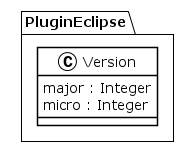

The diagram above was rendered by PlantUML. Its source (embedded in the PNG):
@startuml
!theme plain
package PluginEclipse {
class Version {
	 major : Integer
	 micro : Integer
}
}
@enduml